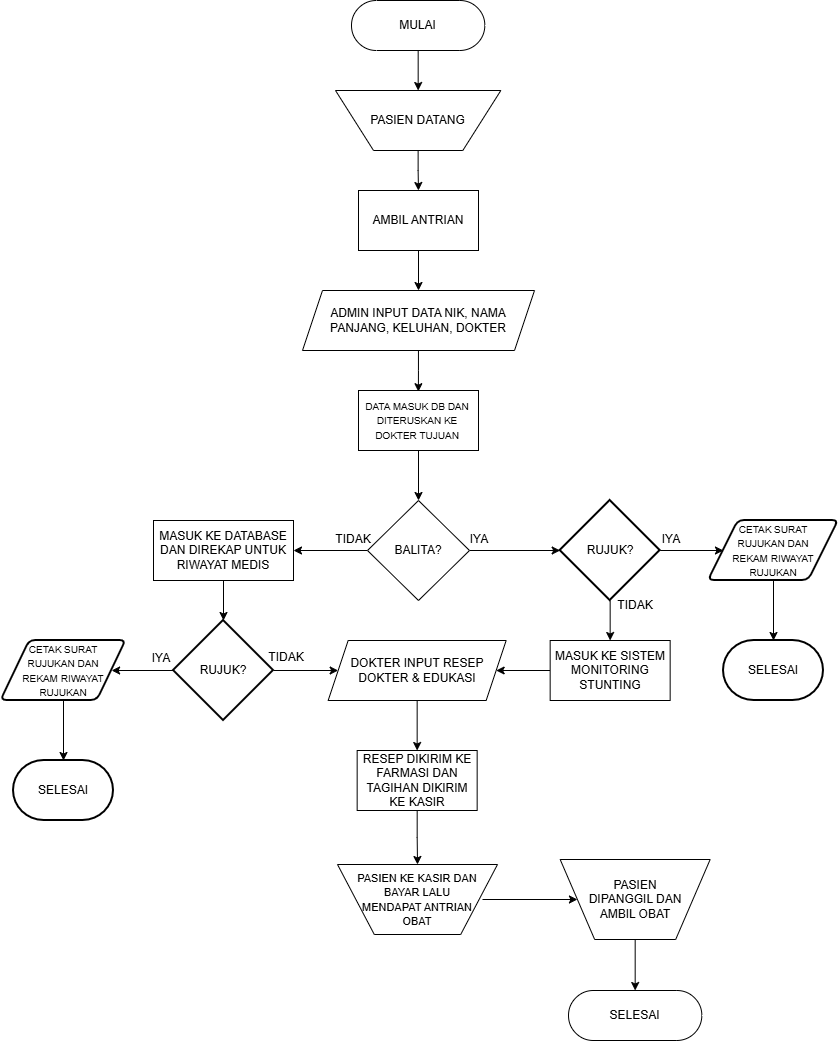

The diagram above was exported from draw.io. Its source (the exported page's mxGraphModel, read from the mxfile embedded in the PNG):
<mxGraphModel dx="1012" dy="523" grid="1" gridSize="10" guides="1" tooltips="1" connect="1" arrows="1" fold="1" page="1" pageScale="1" pageWidth="850" pageHeight="1100" math="0" shadow="0">
  <root>
    <mxCell id="0" />
    <mxCell id="1" parent="0" />
    <mxCell id="HNZSyL-BYGBla7OPk6MC-27" edge="1" parent="1" source="XVUGU3ezVFUMln4WS1gb-2" style="edgeStyle=orthogonalEdgeStyle;rounded=0;orthogonalLoop=1;jettySize=auto;html=1;" target="HNZSyL-BYGBla7OPk6MC-14">
      <mxGeometry relative="1" as="geometry" />
    </mxCell>
    <mxCell id="XVUGU3ezVFUMln4WS1gb-2" parent="1" style="html=1;dashed=0;whiteSpace=wrap;shape=mxgraph.dfd.start" value="MULAI" vertex="1">
      <mxGeometry height="50" width="133.33" x="358" y="30" as="geometry" />
    </mxCell>
    <mxCell id="HNZSyL-BYGBla7OPk6MC-29" edge="1" parent="1" source="HNZSyL-BYGBla7OPk6MC-2" style="edgeStyle=orthogonalEdgeStyle;rounded=0;orthogonalLoop=1;jettySize=auto;html=1;" target="HNZSyL-BYGBla7OPk6MC-3">
      <mxGeometry relative="1" as="geometry" />
    </mxCell>
    <mxCell id="HNZSyL-BYGBla7OPk6MC-2" parent="1" style="rounded=0;whiteSpace=wrap;html=1;" value="AMBIL ANTRIAN" vertex="1">
      <mxGeometry height="60" width="120" x="365" y="220" as="geometry" />
    </mxCell>
    <mxCell id="HNZSyL-BYGBla7OPk6MC-3" parent="1" style="shape=parallelogram;perimeter=parallelogramPerimeter;whiteSpace=wrap;html=1;fixedSize=1;" value="ADMIN INPUT DATA NIK, NAMA PANJANG, KELUHAN, DOKTER" vertex="1">
      <mxGeometry height="60" width="232" x="309" y="320" as="geometry" />
    </mxCell>
    <mxCell id="HNZSyL-BYGBla7OPk6MC-31" edge="1" parent="1" source="HNZSyL-BYGBla7OPk6MC-4" style="edgeStyle=orthogonalEdgeStyle;rounded=0;orthogonalLoop=1;jettySize=auto;html=1;entryX=0.5;entryY=0;entryDx=0;entryDy=0;" target="HNZSyL-BYGBla7OPk6MC-5">
      <mxGeometry relative="1" as="geometry" />
    </mxCell>
    <mxCell id="HNZSyL-BYGBla7OPk6MC-34" edge="1" parent="1" source="HNZSyL-BYGBla7OPk6MC-5" style="edgeStyle=orthogonalEdgeStyle;rounded=0;orthogonalLoop=1;jettySize=auto;html=1;" target="HNZSyL-BYGBla7OPk6MC-18">
      <mxGeometry relative="1" as="geometry" />
    </mxCell>
    <mxCell id="HNZSyL-BYGBla7OPk6MC-35" edge="1" parent="1" source="HNZSyL-BYGBla7OPk6MC-5" style="edgeStyle=orthogonalEdgeStyle;rounded=0;orthogonalLoop=1;jettySize=auto;html=1;entryX=1;entryY=0.5;entryDx=0;entryDy=0;" target="HNZSyL-BYGBla7OPk6MC-6">
      <mxGeometry relative="1" as="geometry" />
    </mxCell>
    <mxCell id="HNZSyL-BYGBla7OPk6MC-5" parent="1" style="rhombus;whiteSpace=wrap;html=1;" value="BALITA?" vertex="1">
      <mxGeometry height="100" width="102" x="374" y="530" as="geometry" />
    </mxCell>
    <mxCell id="HNZSyL-BYGBla7OPk6MC-6" parent="1" style="rounded=0;whiteSpace=wrap;html=1;" value="MASUK KE DATABASE DAN DIREKAP UNTUK RIWAYAT MEDIS" vertex="1">
      <mxGeometry height="60" width="140" x="160" y="550" as="geometry" />
    </mxCell>
    <mxCell id="HNZSyL-BYGBla7OPk6MC-39" edge="1" parent="1" source="HNZSyL-BYGBla7OPk6MC-7" style="edgeStyle=orthogonalEdgeStyle;rounded=0;orthogonalLoop=1;jettySize=auto;html=1;" target="HNZSyL-BYGBla7OPk6MC-8">
      <mxGeometry relative="1" as="geometry" />
    </mxCell>
    <mxCell id="HNZSyL-BYGBla7OPk6MC-7" parent="1" style="rounded=0;whiteSpace=wrap;html=1;" value="MASUK KE SISTEM MONITORING STUNTING" vertex="1">
      <mxGeometry height="60" width="120" x="556.66" y="670" as="geometry" />
    </mxCell>
    <mxCell id="HNZSyL-BYGBla7OPk6MC-42" edge="1" parent="1" source="HNZSyL-BYGBla7OPk6MC-8" style="edgeStyle=orthogonalEdgeStyle;rounded=0;orthogonalLoop=1;jettySize=auto;html=1;" target="HNZSyL-BYGBla7OPk6MC-9">
      <mxGeometry relative="1" as="geometry" />
    </mxCell>
    <mxCell id="HNZSyL-BYGBla7OPk6MC-8" parent="1" style="shape=parallelogram;perimeter=parallelogramPerimeter;whiteSpace=wrap;html=1;fixedSize=1;" value="DOKTER INPUT RESEP DOKTER &amp;amp; EDUKASI" vertex="1">
      <mxGeometry height="60" width="178" x="334.66" y="670" as="geometry" />
    </mxCell>
    <mxCell id="HNZSyL-BYGBla7OPk6MC-43" edge="1" parent="1" source="HNZSyL-BYGBla7OPk6MC-9" style="edgeStyle=orthogonalEdgeStyle;rounded=0;orthogonalLoop=1;jettySize=auto;html=1;entryX=0.5;entryY=1;entryDx=0;entryDy=0;" target="HNZSyL-BYGBla7OPk6MC-16">
      <mxGeometry relative="1" as="geometry" />
    </mxCell>
    <mxCell id="HNZSyL-BYGBla7OPk6MC-9" parent="1" style="rounded=0;whiteSpace=wrap;html=1;" value="RESEP DIKIRIM KE FARMASI DAN TAGIHAN DIKIRIM KE KASIR" vertex="1">
      <mxGeometry height="60" width="120" x="363.66" y="780" as="geometry" />
    </mxCell>
    <mxCell id="HNZSyL-BYGBla7OPk6MC-13" parent="1" style="html=1;dashed=0;whiteSpace=wrap;shape=mxgraph.dfd.start" value="SELESAI" vertex="1">
      <mxGeometry height="50" width="133.33" x="575.01" y="1020" as="geometry" />
    </mxCell>
    <mxCell id="HNZSyL-BYGBla7OPk6MC-28" edge="1" parent="1" source="HNZSyL-BYGBla7OPk6MC-14" style="edgeStyle=orthogonalEdgeStyle;rounded=0;orthogonalLoop=1;jettySize=auto;html=1;" target="HNZSyL-BYGBla7OPk6MC-2">
      <mxGeometry relative="1" as="geometry" />
    </mxCell>
    <mxCell id="HNZSyL-BYGBla7OPk6MC-14" parent="1" style="verticalLabelPosition=middle;verticalAlign=middle;html=1;shape=trapezoid;perimeter=trapezoidPerimeter;whiteSpace=wrap;size=0.23;arcSize=10;flipV=1;labelPosition=center;align=center;legacyAnchorPoints=0;" value="PASIEN DATANG" vertex="1">
      <mxGeometry height="60" width="165.34" x="342" y="120" as="geometry" />
    </mxCell>
    <mxCell id="HNZSyL-BYGBla7OPk6MC-40" edge="1" parent="1" source="HNZSyL-BYGBla7OPk6MC-17" style="edgeStyle=orthogonalEdgeStyle;rounded=0;orthogonalLoop=1;jettySize=auto;html=1;entryX=0;entryY=0.5;entryDx=0;entryDy=0;" target="HNZSyL-BYGBla7OPk6MC-8">
      <mxGeometry relative="1" as="geometry" />
    </mxCell>
    <mxCell id="HNZSyL-BYGBla7OPk6MC-46" edge="1" parent="1" source="HNZSyL-BYGBla7OPk6MC-17" style="edgeStyle=orthogonalEdgeStyle;rounded=0;orthogonalLoop=1;jettySize=auto;html=1;entryX=1;entryY=0.5;entryDx=0;entryDy=0;" target="HNZSyL-BYGBla7OPk6MC-19">
      <mxGeometry relative="1" as="geometry" />
    </mxCell>
    <mxCell id="HNZSyL-BYGBla7OPk6MC-17" parent="1" style="strokeWidth=2;html=1;shape=mxgraph.flowchart.decision;whiteSpace=wrap;" value="RUJUK?" vertex="1">
      <mxGeometry height="100" width="100" x="180" y="650" as="geometry" />
    </mxCell>
    <mxCell id="HNZSyL-BYGBla7OPk6MC-36" edge="1" parent="1" source="HNZSyL-BYGBla7OPk6MC-18" style="edgeStyle=orthogonalEdgeStyle;rounded=0;orthogonalLoop=1;jettySize=auto;html=1;entryX=0;entryY=0.5;entryDx=0;entryDy=0;" target="HNZSyL-BYGBla7OPk6MC-20">
      <mxGeometry relative="1" as="geometry" />
    </mxCell>
    <mxCell id="HNZSyL-BYGBla7OPk6MC-38" edge="1" parent="1" source="HNZSyL-BYGBla7OPk6MC-18" style="edgeStyle=orthogonalEdgeStyle;rounded=0;orthogonalLoop=1;jettySize=auto;html=1;entryX=0.5;entryY=0;entryDx=0;entryDy=0;" target="HNZSyL-BYGBla7OPk6MC-7">
      <mxGeometry relative="1" as="geometry" />
    </mxCell>
    <mxCell id="HNZSyL-BYGBla7OPk6MC-18" parent="1" style="strokeWidth=2;html=1;shape=mxgraph.flowchart.decision;whiteSpace=wrap;" value="RUJUK?" vertex="1">
      <mxGeometry height="100" width="100" x="566.67" y="530" as="geometry" />
    </mxCell>
    <mxCell id="HNZSyL-BYGBla7OPk6MC-47" edge="1" parent="1" source="HNZSyL-BYGBla7OPk6MC-19" style="edgeStyle=orthogonalEdgeStyle;rounded=0;orthogonalLoop=1;jettySize=auto;html=1;" target="HNZSyL-BYGBla7OPk6MC-21">
      <mxGeometry relative="1" as="geometry" />
    </mxCell>
    <mxCell id="HNZSyL-BYGBla7OPk6MC-21" parent="1" style="strokeWidth=2;html=1;shape=mxgraph.flowchart.terminator;whiteSpace=wrap;" value="SELESAI" vertex="1">
      <mxGeometry height="60" width="100" x="20" y="790" as="geometry" />
    </mxCell>
    <mxCell id="HNZSyL-BYGBla7OPk6MC-22" parent="1" style="strokeWidth=2;html=1;shape=mxgraph.flowchart.terminator;whiteSpace=wrap;" value="SELESAI" vertex="1">
      <mxGeometry height="60" width="100" x="730" y="670" as="geometry" />
    </mxCell>
    <mxCell id="HNZSyL-BYGBla7OPk6MC-26" connectable="0" parent="1" style="group" value="" vertex="1">
      <mxGeometry height="70" width="160" x="344" y="894" as="geometry" />
    </mxCell>
    <mxCell id="HNZSyL-BYGBla7OPk6MC-16" parent="HNZSyL-BYGBla7OPk6MC-26" style="verticalLabelPosition=middle;verticalAlign=middle;html=1;shape=trapezoid;perimeter=trapezoidPerimeter;whiteSpace=wrap;size=0.23;arcSize=10;flipV=1;labelPosition=center;align=center;legacyAnchorPoints=0;" value="" vertex="1">
      <mxGeometry height="70" width="160" as="geometry" />
    </mxCell>
    <mxCell id="HNZSyL-BYGBla7OPk6MC-24" parent="HNZSyL-BYGBla7OPk6MC-26" style="text;html=1;whiteSpace=wrap;strokeColor=none;fillColor=none;align=center;verticalAlign=middle;rounded=0;" value="&lt;font style=&quot;font-size: 11px;&quot;&gt;PASIEN KE KASIR DAN BAYAR LALU MENDAPAT ANTRIAN OBAT&lt;/font&gt;" vertex="1">
      <mxGeometry height="30" width="130" x="15" y="20" as="geometry" />
    </mxCell>
    <mxCell id="HNZSyL-BYGBla7OPk6MC-30" edge="1" parent="1" source="HNZSyL-BYGBla7OPk6MC-3" style="edgeStyle=orthogonalEdgeStyle;rounded=0;orthogonalLoop=1;jettySize=auto;html=1;entryX=0.499;entryY=0.02;entryDx=0;entryDy=0;entryPerimeter=0;" target="HNZSyL-BYGBla7OPk6MC-4">
      <mxGeometry relative="1" as="geometry">
        <Array as="points" />
      </mxGeometry>
    </mxCell>
    <mxCell id="HNZSyL-BYGBla7OPk6MC-32" parent="1" style="text;html=1;whiteSpace=wrap;strokeColor=none;fillColor=none;align=center;verticalAlign=middle;rounded=0;" value="IYA" vertex="1">
      <mxGeometry height="30" width="60" x="455.99999999999994" y="554" as="geometry" />
    </mxCell>
    <mxCell id="HNZSyL-BYGBla7OPk6MC-33" parent="1" style="text;html=1;whiteSpace=wrap;strokeColor=none;fillColor=none;align=center;verticalAlign=middle;rounded=0;" value="TIDAK" vertex="1">
      <mxGeometry height="30" width="60" x="330" y="554" as="geometry" />
    </mxCell>
    <mxCell id="HNZSyL-BYGBla7OPk6MC-37" edge="1" parent="1" source="HNZSyL-BYGBla7OPk6MC-20" style="edgeStyle=orthogonalEdgeStyle;rounded=0;orthogonalLoop=1;jettySize=auto;html=1;entryX=0.5;entryY=0;entryDx=0;entryDy=0;entryPerimeter=0;" target="HNZSyL-BYGBla7OPk6MC-22">
      <mxGeometry relative="1" as="geometry" />
    </mxCell>
    <mxCell id="HNZSyL-BYGBla7OPk6MC-41" edge="1" parent="1" source="HNZSyL-BYGBla7OPk6MC-6" style="edgeStyle=orthogonalEdgeStyle;rounded=0;orthogonalLoop=1;jettySize=auto;html=1;entryX=0.5;entryY=0;entryDx=0;entryDy=0;entryPerimeter=0;" target="HNZSyL-BYGBla7OPk6MC-17">
      <mxGeometry relative="1" as="geometry" />
    </mxCell>
    <mxCell id="HNZSyL-BYGBla7OPk6MC-44" edge="1" parent="1" source="HNZSyL-BYGBla7OPk6MC-24" style="edgeStyle=orthogonalEdgeStyle;rounded=0;orthogonalLoop=1;jettySize=auto;html=1;entryX=0;entryY=0.5;entryDx=0;entryDy=0;" target="HNZSyL-BYGBla7OPk6MC-15">
      <mxGeometry relative="1" as="geometry" />
    </mxCell>
    <mxCell id="HNZSyL-BYGBla7OPk6MC-45" connectable="0" parent="1" style="group" value="" vertex="1">
      <mxGeometry height="80" width="150" x="566.67" y="889" as="geometry" />
    </mxCell>
    <mxCell id="HNZSyL-BYGBla7OPk6MC-15" parent="HNZSyL-BYGBla7OPk6MC-45" style="verticalLabelPosition=middle;verticalAlign=middle;html=1;shape=trapezoid;perimeter=trapezoidPerimeter;whiteSpace=wrap;size=0.23;arcSize=10;flipV=1;labelPosition=center;align=center;legacyAnchorPoints=0;" value="" vertex="1">
      <mxGeometry height="80" width="150" as="geometry" />
    </mxCell>
    <mxCell id="HNZSyL-BYGBla7OPk6MC-25" parent="HNZSyL-BYGBla7OPk6MC-45" style="text;html=1;whiteSpace=wrap;strokeColor=none;fillColor=none;align=center;verticalAlign=middle;rounded=0;" value="PASIEN DIPANGGIL DAN AMBIL OBAT" vertex="1">
      <mxGeometry height="30" width="110" x="20" y="25" as="geometry" />
    </mxCell>
    <mxCell id="HNZSyL-BYGBla7OPk6MC-48" edge="1" parent="1" source="HNZSyL-BYGBla7OPk6MC-15" style="edgeStyle=orthogonalEdgeStyle;rounded=0;orthogonalLoop=1;jettySize=auto;html=1;entryX=0.5;entryY=0.5;entryDx=0;entryDy=-25;entryPerimeter=0;" target="HNZSyL-BYGBla7OPk6MC-13">
      <mxGeometry relative="1" as="geometry" />
    </mxCell>
    <mxCell id="HNZSyL-BYGBla7OPk6MC-49" parent="1" style="text;html=1;whiteSpace=wrap;strokeColor=none;fillColor=none;align=center;verticalAlign=middle;rounded=0;" value="IYA" vertex="1">
      <mxGeometry height="30" width="60" x="648.34" y="554" as="geometry" />
    </mxCell>
    <mxCell id="HNZSyL-BYGBla7OPk6MC-50" parent="1" style="text;html=1;whiteSpace=wrap;strokeColor=none;fillColor=none;align=center;verticalAlign=middle;rounded=0;" value="TIDAK" vertex="1">
      <mxGeometry height="30" width="60" x="611.67" y="620" as="geometry" />
    </mxCell>
    <mxCell id="HNZSyL-BYGBla7OPk6MC-51" parent="1" style="text;html=1;whiteSpace=wrap;strokeColor=none;fillColor=none;align=center;verticalAlign=middle;rounded=0;" value="IYA" vertex="1">
      <mxGeometry height="30" width="60" x="138" y="673" as="geometry" />
    </mxCell>
    <mxCell id="HNZSyL-BYGBla7OPk6MC-52" parent="1" style="text;html=1;whiteSpace=wrap;strokeColor=none;fillColor=none;align=center;verticalAlign=middle;rounded=0;" value="TIDAK" vertex="1">
      <mxGeometry height="30" width="60" x="263" y="672" as="geometry" />
    </mxCell>
    <mxCell id="uQQ6Ls-x1YWbNuNK8Z2X-5" connectable="0" parent="1" style="group" value="" vertex="1">
      <mxGeometry height="60" width="125" x="7.5" y="670" as="geometry" />
    </mxCell>
    <mxCell id="HNZSyL-BYGBla7OPk6MC-19" parent="uQQ6Ls-x1YWbNuNK8Z2X-5" style="shape=parallelogram;html=1;strokeWidth=2;perimeter=parallelogramPerimeter;whiteSpace=wrap;rounded=1;arcSize=12;size=0.23;" value="" vertex="1">
      <mxGeometry height="60" width="125" as="geometry" />
    </mxCell>
    <mxCell id="uQQ6Ls-x1YWbNuNK8Z2X-1" parent="uQQ6Ls-x1YWbNuNK8Z2X-5" style="text;html=1;whiteSpace=wrap;strokeColor=none;fillColor=none;align=center;verticalAlign=middle;rounded=0;" value="&lt;font style=&quot;font-size: 10px;&quot;&gt;CETAK SURAT RUJUKAN DAN REKAM RIWAYAT RUJUKAN&lt;/font&gt;" vertex="1">
      <mxGeometry height="30" width="110" x="7.5" y="15" as="geometry" />
    </mxCell>
    <mxCell id="uQQ6Ls-x1YWbNuNK8Z2X-6" connectable="0" parent="1" style="group" value="" vertex="1">
      <mxGeometry height="60" width="130" x="715" y="550" as="geometry" />
    </mxCell>
    <mxCell id="HNZSyL-BYGBla7OPk6MC-20" parent="uQQ6Ls-x1YWbNuNK8Z2X-6" style="shape=parallelogram;html=1;strokeWidth=2;perimeter=parallelogramPerimeter;whiteSpace=wrap;rounded=1;arcSize=12;size=0.23;" value="" vertex="1">
      <mxGeometry height="60" width="130" as="geometry" />
    </mxCell>
    <mxCell id="uQQ6Ls-x1YWbNuNK8Z2X-2" parent="uQQ6Ls-x1YWbNuNK8Z2X-6" style="text;html=1;whiteSpace=wrap;strokeColor=none;fillColor=none;align=center;verticalAlign=middle;rounded=0;" value="&lt;font style=&quot;font-size: 10px;&quot;&gt;CETAK SURAT RUJUKAN DAN REKAM RIWAYAT RUJUKAN&lt;/font&gt;" vertex="1">
      <mxGeometry height="30" width="100" x="15" y="15" as="geometry" />
    </mxCell>
    <mxCell id="uQQ6Ls-x1YWbNuNK8Z2X-7" connectable="0" parent="1" style="group" value="" vertex="1">
      <mxGeometry height="60" width="120" x="365" y="420" as="geometry" />
    </mxCell>
    <mxCell id="HNZSyL-BYGBla7OPk6MC-4" parent="uQQ6Ls-x1YWbNuNK8Z2X-7" style="rounded=0;whiteSpace=wrap;html=1;" value="" vertex="1">
      <mxGeometry height="60" width="120" as="geometry" />
    </mxCell>
    <mxCell id="uQQ6Ls-x1YWbNuNK8Z2X-3" parent="uQQ6Ls-x1YWbNuNK8Z2X-7" style="text;html=1;whiteSpace=wrap;strokeColor=none;fillColor=none;align=center;verticalAlign=middle;rounded=0;" value="&lt;font style=&quot;font-size: 10px;&quot;&gt;DATA MASUK DB DAN DITERUSKAN KE DOKTER TUJUAN&lt;/font&gt;" vertex="1">
      <mxGeometry height="30" width="112" x="2.660000000000025" y="15" as="geometry" />
    </mxCell>
  </root>
</mxGraphModel>